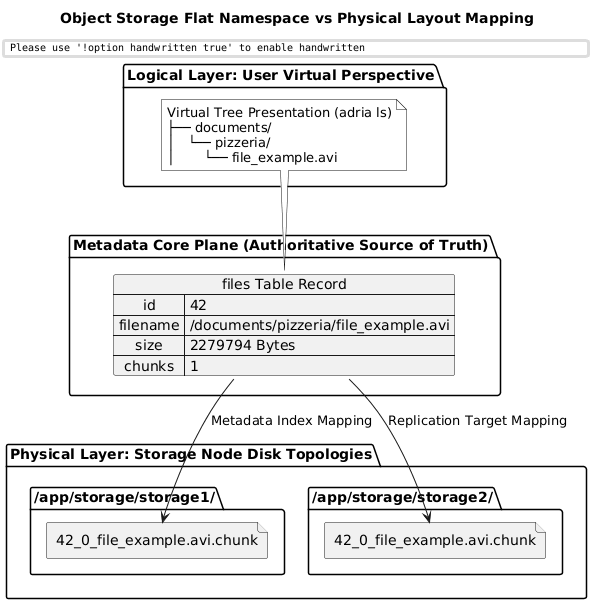

The diagram above was rendered by PlantUML. Its source (embedded in the PNG):
@startuml
skinparam handwritten false
skinparam monochrome true
skinparam defaultFontName "Arial"
skinparam shadownding false

title Object Storage Flat Namespace vs Physical Layout Mapping

package "Logical Layer: User Virtual Perspective" #White {
    note as VirtualTree
        Virtual Tree Presentation (adria ls)
        ├── documents/
        │   └── pizzeria/
        │       └── file_example.avi
    end note
}

package "Metadata Core Plane (Authoritative Source of Truth)" #White {
    map "files Table Record" as DB_File {
        id => 42
        filename => /documents/pizzeria/file_example.avi
        size => 2279794 Bytes
        chunks => 1
    }
}

package "Physical Layer: Storage Node Disk Topologies" #White {
    folder "/app/storage/storage1/" as Phys1 {
        file "42_0_file_example.avi.chunk" as C1
    }
    folder "/app/storage/storage2/" as Phys2 {
        file "42_0_file_example.avi.chunk" as C2
    }
}

VirtualTree .down.> DB_File : "Abstracted String Matching"
DB_File -down-> C1 : "Metadata Index Mapping"
DB_File -down-> C2 : "Replication Target Mapping"
@enduml